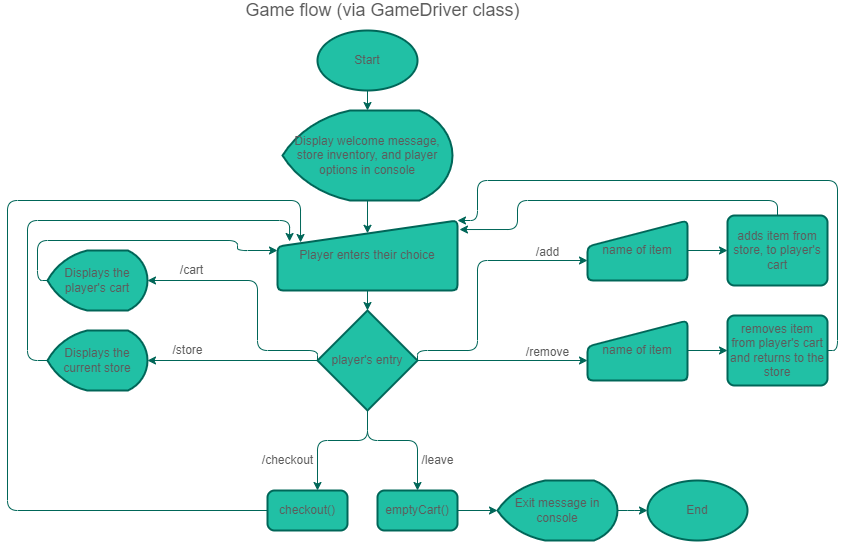

The diagram above was exported from draw.io. Its source (the exported page's mxGraphModel, read from the mxfile embedded in the PNG):
<mxGraphModel dx="1822" dy="705" grid="0" gridSize="10" guides="1" tooltips="1" connect="1" arrows="1" fold="1" page="0" pageScale="1" pageWidth="850" pageHeight="1100" background="none" math="0" shadow="0">
  <root>
    <mxCell id="DVkqOhUEft5XdCcMlenu-0" />
    <mxCell id="DVkqOhUEft5XdCcMlenu-1" parent="DVkqOhUEft5XdCcMlenu-0" />
    <mxCell id="jO-I73hcjlyj3wy_2wJF-2" style="edgeStyle=orthogonalEdgeStyle;rounded=1;orthogonalLoop=1;jettySize=auto;html=1;entryX=0.5;entryY=0;entryDx=0;entryDy=0;entryPerimeter=0;fontColor=#5C5C5C;strokeColor=#006658;" parent="DVkqOhUEft5XdCcMlenu-1" source="jO-I73hcjlyj3wy_2wJF-0" target="jO-I73hcjlyj3wy_2wJF-1" edge="1">
      <mxGeometry relative="1" as="geometry" />
    </mxCell>
    <mxCell id="jO-I73hcjlyj3wy_2wJF-0" value="Start" style="strokeWidth=2;html=1;shape=mxgraph.flowchart.start_1;whiteSpace=wrap;rounded=1;labelBorderColor=none;fillColor=#21C0A5;strokeColor=#006658;fontColor=#5C5C5C;" parent="DVkqOhUEft5XdCcMlenu-1" vertex="1">
      <mxGeometry x="90" y="50" width="100" height="60" as="geometry" />
    </mxCell>
    <mxCell id="2OnokhHlYAn64TNu--bC-4" style="edgeStyle=orthogonalEdgeStyle;rounded=1;orthogonalLoop=1;jettySize=auto;html=1;entryX=0.5;entryY=0.183;entryDx=0;entryDy=0;entryPerimeter=0;fontColor=#5C5C5C;strokeColor=#006658;" parent="DVkqOhUEft5XdCcMlenu-1" source="jO-I73hcjlyj3wy_2wJF-1" target="2OnokhHlYAn64TNu--bC-2" edge="1">
      <mxGeometry relative="1" as="geometry" />
    </mxCell>
    <mxCell id="jO-I73hcjlyj3wy_2wJF-1" value="&lt;span&gt;Display welcome message, store inventory, and player options in console&lt;/span&gt;" style="strokeWidth=2;html=1;shape=mxgraph.flowchart.display;whiteSpace=wrap;rounded=1;labelBackgroundColor=none;fillColor=#21C0A5;strokeColor=#006658;fontColor=#5C5C5C;" parent="DVkqOhUEft5XdCcMlenu-1" vertex="1">
      <mxGeometry x="55" y="130" width="170" height="90" as="geometry" />
    </mxCell>
    <mxCell id="2OnokhHlYAn64TNu--bC-6" style="edgeStyle=orthogonalEdgeStyle;rounded=1;orthogonalLoop=1;jettySize=auto;html=1;entryX=0.5;entryY=0;entryDx=0;entryDy=0;entryPerimeter=0;fontColor=#5C5C5C;strokeColor=#006658;" parent="DVkqOhUEft5XdCcMlenu-1" source="2OnokhHlYAn64TNu--bC-2" target="2OnokhHlYAn64TNu--bC-5" edge="1">
      <mxGeometry relative="1" as="geometry" />
    </mxCell>
    <mxCell id="2OnokhHlYAn64TNu--bC-2" value="Player enters their choice" style="html=1;strokeWidth=2;shape=manualInput;whiteSpace=wrap;rounded=1;size=26;arcSize=11;labelBackgroundColor=none;fillColor=#21C0A5;strokeColor=#006658;fontColor=#5C5C5C;" parent="DVkqOhUEft5XdCcMlenu-1" vertex="1">
      <mxGeometry x="50" y="240" width="180" height="70" as="geometry" />
    </mxCell>
    <mxCell id="2OnokhHlYAn64TNu--bC-8" value="&lt;font style=&quot;font-size: 12px&quot;&gt;/add&lt;/font&gt;" style="edgeStyle=orthogonalEdgeStyle;rounded=1;orthogonalLoop=1;jettySize=auto;html=1;exitX=1;exitY=0.5;exitDx=0;exitDy=0;exitPerimeter=0;fontSize=18;labelBackgroundColor=none;labelBorderColor=none;fontColor=#5C5C5C;strokeColor=#006658;" parent="DVkqOhUEft5XdCcMlenu-1" source="2OnokhHlYAn64TNu--bC-5" edge="1">
      <mxGeometry x="0.7037" y="10" relative="1" as="geometry">
        <mxPoint x="360" y="280" as="targetPoint" />
        <Array as="points">
          <mxPoint x="190" y="370" />
          <mxPoint x="250" y="370" />
          <mxPoint x="250" y="280" />
        </Array>
        <mxPoint as="offset" />
      </mxGeometry>
    </mxCell>
    <mxCell id="2OnokhHlYAn64TNu--bC-20" value="/store" style="edgeStyle=orthogonalEdgeStyle;rounded=1;orthogonalLoop=1;jettySize=auto;html=1;labelBackgroundColor=none;fontSize=12;labelBorderColor=none;fontColor=#5C5C5C;strokeColor=#006658;" parent="DVkqOhUEft5XdCcMlenu-1" source="2OnokhHlYAn64TNu--bC-5" edge="1">
      <mxGeometry x="0.5294" y="-10" relative="1" as="geometry">
        <mxPoint x="-80" y="380" as="targetPoint" />
        <mxPoint as="offset" />
      </mxGeometry>
    </mxCell>
    <mxCell id="2OnokhHlYAn64TNu--bC-26" value="/checkout" style="edgeStyle=orthogonalEdgeStyle;rounded=1;orthogonalLoop=1;jettySize=auto;html=1;labelBackgroundColor=none;fontSize=12;labelBorderColor=none;fontColor=#5C5C5C;strokeColor=#006658;" parent="DVkqOhUEft5XdCcMlenu-1" source="2OnokhHlYAn64TNu--bC-5" edge="1">
      <mxGeometry x="0.5385" y="-30" relative="1" as="geometry">
        <mxPoint x="90" y="510" as="targetPoint" />
        <Array as="points">
          <mxPoint x="140" y="460" />
          <mxPoint x="90" y="460" />
        </Array>
        <mxPoint as="offset" />
      </mxGeometry>
    </mxCell>
    <mxCell id="2OnokhHlYAn64TNu--bC-27" value="/leave" style="edgeStyle=orthogonalEdgeStyle;rounded=1;orthogonalLoop=1;jettySize=auto;html=1;labelBackgroundColor=none;fontSize=12;labelBorderColor=none;fontColor=#5C5C5C;strokeColor=#006658;" parent="DVkqOhUEft5XdCcMlenu-1" source="2OnokhHlYAn64TNu--bC-5" edge="1">
      <mxGeometry x="0.5385" y="20" relative="1" as="geometry">
        <mxPoint x="190" y="510" as="targetPoint" />
        <Array as="points">
          <mxPoint x="140" y="460" />
          <mxPoint x="190" y="460" />
        </Array>
        <mxPoint as="offset" />
      </mxGeometry>
    </mxCell>
    <mxCell id="2OnokhHlYAn64TNu--bC-5" value="player's entry" style="strokeWidth=2;html=1;shape=mxgraph.flowchart.decision;whiteSpace=wrap;rounded=1;labelBackgroundColor=none;fillColor=#21C0A5;strokeColor=#006658;fontColor=#5C5C5C;" parent="DVkqOhUEft5XdCcMlenu-1" vertex="1">
      <mxGeometry x="90" y="330" width="100" height="100" as="geometry" />
    </mxCell>
    <mxCell id="2OnokhHlYAn64TNu--bC-7" value="&lt;font style=&quot;font-size: 18px&quot;&gt;Game flow (via GameDriver class)&lt;/font&gt;" style="text;html=1;align=center;verticalAlign=middle;resizable=0;points=[];autosize=1;fontColor=#5C5C5C;rounded=1;" parent="DVkqOhUEft5XdCcMlenu-1" vertex="1">
      <mxGeometry x="10" y="20" width="290" height="20" as="geometry" />
    </mxCell>
    <mxCell id="2OnokhHlYAn64TNu--bC-9" value="&lt;font style=&quot;font-size: 12px&quot;&gt;/remove&lt;/font&gt;" style="edgeStyle=orthogonalEdgeStyle;rounded=1;orthogonalLoop=1;jettySize=auto;html=1;exitX=1;exitY=0.5;exitDx=0;exitDy=0;exitPerimeter=0;fontSize=18;labelBackgroundColor=none;labelBorderColor=none;fontColor=#5C5C5C;strokeColor=#006658;" parent="DVkqOhUEft5XdCcMlenu-1" edge="1">
      <mxGeometry x="0.5294" y="10" relative="1" as="geometry">
        <mxPoint x="360" y="380" as="targetPoint" />
        <mxPoint x="190" y="380" as="sourcePoint" />
        <Array as="points">
          <mxPoint x="360" y="380" />
        </Array>
        <mxPoint as="offset" />
      </mxGeometry>
    </mxCell>
    <mxCell id="2OnokhHlYAn64TNu--bC-15" style="edgeStyle=orthogonalEdgeStyle;rounded=1;orthogonalLoop=1;jettySize=auto;html=1;labelBackgroundColor=none;fontSize=12;fontColor=#5C5C5C;strokeColor=#006658;" parent="DVkqOhUEft5XdCcMlenu-1" source="2OnokhHlYAn64TNu--bC-11" target="2OnokhHlYAn64TNu--bC-14" edge="1">
      <mxGeometry relative="1" as="geometry" />
    </mxCell>
    <mxCell id="2OnokhHlYAn64TNu--bC-11" value="name of item" style="html=1;strokeWidth=2;shape=manualInput;whiteSpace=wrap;rounded=1;size=26;arcSize=11;labelBackgroundColor=none;fontSize=12;fillColor=#21C0A5;strokeColor=#006658;fontColor=#5C5C5C;" parent="DVkqOhUEft5XdCcMlenu-1" vertex="1">
      <mxGeometry x="360" y="240" width="100" height="60" as="geometry" />
    </mxCell>
    <mxCell id="2OnokhHlYAn64TNu--bC-18" value="" style="edgeStyle=orthogonalEdgeStyle;rounded=1;orthogonalLoop=1;jettySize=auto;html=1;labelBackgroundColor=none;fontSize=12;fontColor=#5C5C5C;strokeColor=#006658;" parent="DVkqOhUEft5XdCcMlenu-1" source="2OnokhHlYAn64TNu--bC-13" target="2OnokhHlYAn64TNu--bC-17" edge="1">
      <mxGeometry relative="1" as="geometry" />
    </mxCell>
    <mxCell id="2OnokhHlYAn64TNu--bC-13" value="name of item" style="html=1;strokeWidth=2;shape=manualInput;whiteSpace=wrap;rounded=1;size=26;arcSize=11;labelBackgroundColor=none;fontSize=12;fillColor=#21C0A5;strokeColor=#006658;fontColor=#5C5C5C;" parent="DVkqOhUEft5XdCcMlenu-1" vertex="1">
      <mxGeometry x="360" y="340" width="100" height="60" as="geometry" />
    </mxCell>
    <mxCell id="2OnokhHlYAn64TNu--bC-16" style="edgeStyle=orthogonalEdgeStyle;rounded=1;orthogonalLoop=1;jettySize=auto;html=1;labelBackgroundColor=none;fontSize=12;entryX=1.011;entryY=0.129;entryDx=0;entryDy=0;entryPerimeter=0;fontColor=#5C5C5C;strokeColor=#006658;" parent="DVkqOhUEft5XdCcMlenu-1" source="2OnokhHlYAn64TNu--bC-14" target="2OnokhHlYAn64TNu--bC-2" edge="1">
      <mxGeometry relative="1" as="geometry">
        <mxPoint x="240" y="250" as="targetPoint" />
        <Array as="points">
          <mxPoint x="550" y="220" />
          <mxPoint x="290" y="220" />
          <mxPoint x="290" y="249" />
        </Array>
      </mxGeometry>
    </mxCell>
    <mxCell id="2OnokhHlYAn64TNu--bC-14" value="adds item from store, to player's cart" style="rounded=1;whiteSpace=wrap;html=1;absoluteArcSize=1;arcSize=14;strokeWidth=2;labelBackgroundColor=none;fontSize=12;fillColor=#21C0A5;strokeColor=#006658;fontColor=#5C5C5C;" parent="DVkqOhUEft5XdCcMlenu-1" vertex="1">
      <mxGeometry x="500" y="235" width="100" height="70" as="geometry" />
    </mxCell>
    <mxCell id="2OnokhHlYAn64TNu--bC-19" style="edgeStyle=orthogonalEdgeStyle;rounded=1;orthogonalLoop=1;jettySize=auto;html=1;labelBackgroundColor=none;fontSize=12;entryX=1;entryY=0;entryDx=0;entryDy=0;fontColor=#5C5C5C;strokeColor=#006658;" parent="DVkqOhUEft5XdCcMlenu-1" source="2OnokhHlYAn64TNu--bC-17" target="2OnokhHlYAn64TNu--bC-2" edge="1">
      <mxGeometry relative="1" as="geometry">
        <mxPoint x="240" y="240" as="targetPoint" />
        <Array as="points">
          <mxPoint x="610" y="370" />
          <mxPoint x="610" y="200" />
          <mxPoint x="250" y="200" />
          <mxPoint x="250" y="240" />
        </Array>
      </mxGeometry>
    </mxCell>
    <mxCell id="2OnokhHlYAn64TNu--bC-17" value="removes item from player's cart and returns to the store" style="rounded=1;whiteSpace=wrap;html=1;absoluteArcSize=1;arcSize=14;strokeWidth=2;labelBackgroundColor=none;fontSize=12;fillColor=#21C0A5;strokeColor=#006658;fontColor=#5C5C5C;" parent="DVkqOhUEft5XdCcMlenu-1" vertex="1">
      <mxGeometry x="500" y="335" width="100" height="70" as="geometry" />
    </mxCell>
    <mxCell id="2OnokhHlYAn64TNu--bC-21" value="/cart" style="edgeStyle=orthogonalEdgeStyle;rounded=1;orthogonalLoop=1;jettySize=auto;html=1;labelBackgroundColor=none;fontSize=12;entryX=1;entryY=0.5;entryDx=0;entryDy=0;entryPerimeter=0;labelBorderColor=none;fontColor=#5C5C5C;strokeColor=#006658;" parent="DVkqOhUEft5XdCcMlenu-1" target="2OnokhHlYAn64TNu--bC-23" edge="1">
      <mxGeometry x="0.6514" y="-10" relative="1" as="geometry">
        <mxPoint x="-80" y="320" as="targetPoint" />
        <mxPoint x="90" y="379.5" as="sourcePoint" />
        <Array as="points">
          <mxPoint x="90" y="370" />
          <mxPoint x="30" y="370" />
          <mxPoint x="30" y="300" />
        </Array>
        <mxPoint as="offset" />
      </mxGeometry>
    </mxCell>
    <mxCell id="2OnokhHlYAn64TNu--bC-25" style="edgeStyle=orthogonalEdgeStyle;rounded=1;orthogonalLoop=1;jettySize=auto;html=1;labelBackgroundColor=none;fontSize=12;entryX=0.067;entryY=0.3;entryDx=0;entryDy=0;entryPerimeter=0;fontColor=#5C5C5C;strokeColor=#006658;" parent="DVkqOhUEft5XdCcMlenu-1" source="2OnokhHlYAn64TNu--bC-22" target="2OnokhHlYAn64TNu--bC-2" edge="1">
      <mxGeometry relative="1" as="geometry">
        <mxPoint x="-270" y="380" as="targetPoint" />
        <Array as="points">
          <mxPoint x="-200" y="380" />
          <mxPoint x="-200" y="240" />
          <mxPoint x="62" y="240" />
        </Array>
      </mxGeometry>
    </mxCell>
    <mxCell id="2OnokhHlYAn64TNu--bC-22" value="Displays the current store" style="strokeWidth=2;html=1;shape=mxgraph.flowchart.display;whiteSpace=wrap;rounded=1;labelBackgroundColor=none;fontSize=12;fillColor=#21C0A5;strokeColor=#006658;fontColor=#5C5C5C;" parent="DVkqOhUEft5XdCcMlenu-1" vertex="1">
      <mxGeometry x="-180" y="350" width="100" height="60" as="geometry" />
    </mxCell>
    <mxCell id="2OnokhHlYAn64TNu--bC-24" style="edgeStyle=orthogonalEdgeStyle;rounded=1;orthogonalLoop=1;jettySize=auto;html=1;labelBackgroundColor=none;fontSize=12;fontColor=#5C5C5C;strokeColor=#006658;" parent="DVkqOhUEft5XdCcMlenu-1" source="2OnokhHlYAn64TNu--bC-23" edge="1">
      <mxGeometry relative="1" as="geometry">
        <mxPoint x="50" y="270" as="targetPoint" />
        <Array as="points">
          <mxPoint x="-190" y="300" />
          <mxPoint x="-190" y="260" />
          <mxPoint x="10" y="260" />
          <mxPoint x="10" y="270" />
        </Array>
      </mxGeometry>
    </mxCell>
    <mxCell id="2OnokhHlYAn64TNu--bC-23" value="Displays the player's cart" style="strokeWidth=2;html=1;shape=mxgraph.flowchart.display;whiteSpace=wrap;rounded=1;labelBackgroundColor=none;fontSize=12;fillColor=#21C0A5;strokeColor=#006658;fontColor=#5C5C5C;" parent="DVkqOhUEft5XdCcMlenu-1" vertex="1">
      <mxGeometry x="-180" y="270" width="100" height="60" as="geometry" />
    </mxCell>
    <mxCell id="2OnokhHlYAn64TNu--bC-29" style="edgeStyle=orthogonalEdgeStyle;rounded=1;orthogonalLoop=1;jettySize=auto;html=1;labelBackgroundColor=none;fontSize=12;entryX=0;entryY=0.5;entryDx=0;entryDy=0;entryPerimeter=0;fontColor=#5C5C5C;strokeColor=#006658;" parent="DVkqOhUEft5XdCcMlenu-1" source="2OnokhHlYAn64TNu--bC-28" target="2OnokhHlYAn64TNu--bC-30" edge="1">
      <mxGeometry relative="1" as="geometry">
        <mxPoint x="190" y="580" as="targetPoint" />
      </mxGeometry>
    </mxCell>
    <mxCell id="2OnokhHlYAn64TNu--bC-28" value="emptyCart()" style="rounded=1;whiteSpace=wrap;html=1;absoluteArcSize=1;arcSize=14;strokeWidth=2;labelBackgroundColor=none;fontSize=12;fillColor=#21C0A5;strokeColor=#006658;fontColor=#5C5C5C;" parent="DVkqOhUEft5XdCcMlenu-1" vertex="1">
      <mxGeometry x="150" y="510" width="80" height="40" as="geometry" />
    </mxCell>
    <mxCell id="2OnokhHlYAn64TNu--bC-31" style="edgeStyle=orthogonalEdgeStyle;rounded=1;orthogonalLoop=1;jettySize=auto;html=1;labelBackgroundColor=none;fontSize=12;fontColor=#5C5C5C;strokeColor=#006658;" parent="DVkqOhUEft5XdCcMlenu-1" source="2OnokhHlYAn64TNu--bC-30" edge="1">
      <mxGeometry relative="1" as="geometry">
        <mxPoint x="420" y="530" as="targetPoint" />
      </mxGeometry>
    </mxCell>
    <mxCell id="2OnokhHlYAn64TNu--bC-30" value="Exit message in console" style="strokeWidth=2;html=1;shape=mxgraph.flowchart.display;whiteSpace=wrap;rounded=1;labelBackgroundColor=none;fontSize=12;fillColor=#21C0A5;strokeColor=#006658;fontColor=#5C5C5C;" parent="DVkqOhUEft5XdCcMlenu-1" vertex="1">
      <mxGeometry x="270" y="500" width="120" height="60" as="geometry" />
    </mxCell>
    <mxCell id="2OnokhHlYAn64TNu--bC-33" value="End" style="strokeWidth=2;html=1;shape=mxgraph.flowchart.start_1;whiteSpace=wrap;rounded=1;labelBackgroundColor=none;fillColor=#21C0A5;strokeColor=#006658;fontColor=#5C5C5C;" parent="DVkqOhUEft5XdCcMlenu-1" vertex="1">
      <mxGeometry x="420" y="500" width="100" height="60" as="geometry" />
    </mxCell>
    <mxCell id="2OnokhHlYAn64TNu--bC-35" style="edgeStyle=orthogonalEdgeStyle;rounded=1;orthogonalLoop=1;jettySize=auto;html=1;labelBackgroundColor=none;labelBorderColor=none;fontSize=12;entryX=0.128;entryY=0.314;entryDx=0;entryDy=0;entryPerimeter=0;fontColor=#5C5C5C;strokeColor=#006658;" parent="DVkqOhUEft5XdCcMlenu-1" source="2OnokhHlYAn64TNu--bC-34" target="2OnokhHlYAn64TNu--bC-2" edge="1">
      <mxGeometry relative="1" as="geometry">
        <mxPoint x="90" y="230" as="targetPoint" />
        <Array as="points">
          <mxPoint x="-220" y="530" />
          <mxPoint x="-220" y="220" />
          <mxPoint x="73" y="220" />
        </Array>
      </mxGeometry>
    </mxCell>
    <mxCell id="2OnokhHlYAn64TNu--bC-34" value="checkout()" style="rounded=1;whiteSpace=wrap;html=1;absoluteArcSize=1;arcSize=14;strokeWidth=2;labelBackgroundColor=none;fontSize=12;fillColor=#21C0A5;strokeColor=#006658;fontColor=#5C5C5C;" parent="DVkqOhUEft5XdCcMlenu-1" vertex="1">
      <mxGeometry x="40" y="510" width="80" height="40" as="geometry" />
    </mxCell>
  </root>
</mxGraphModel>